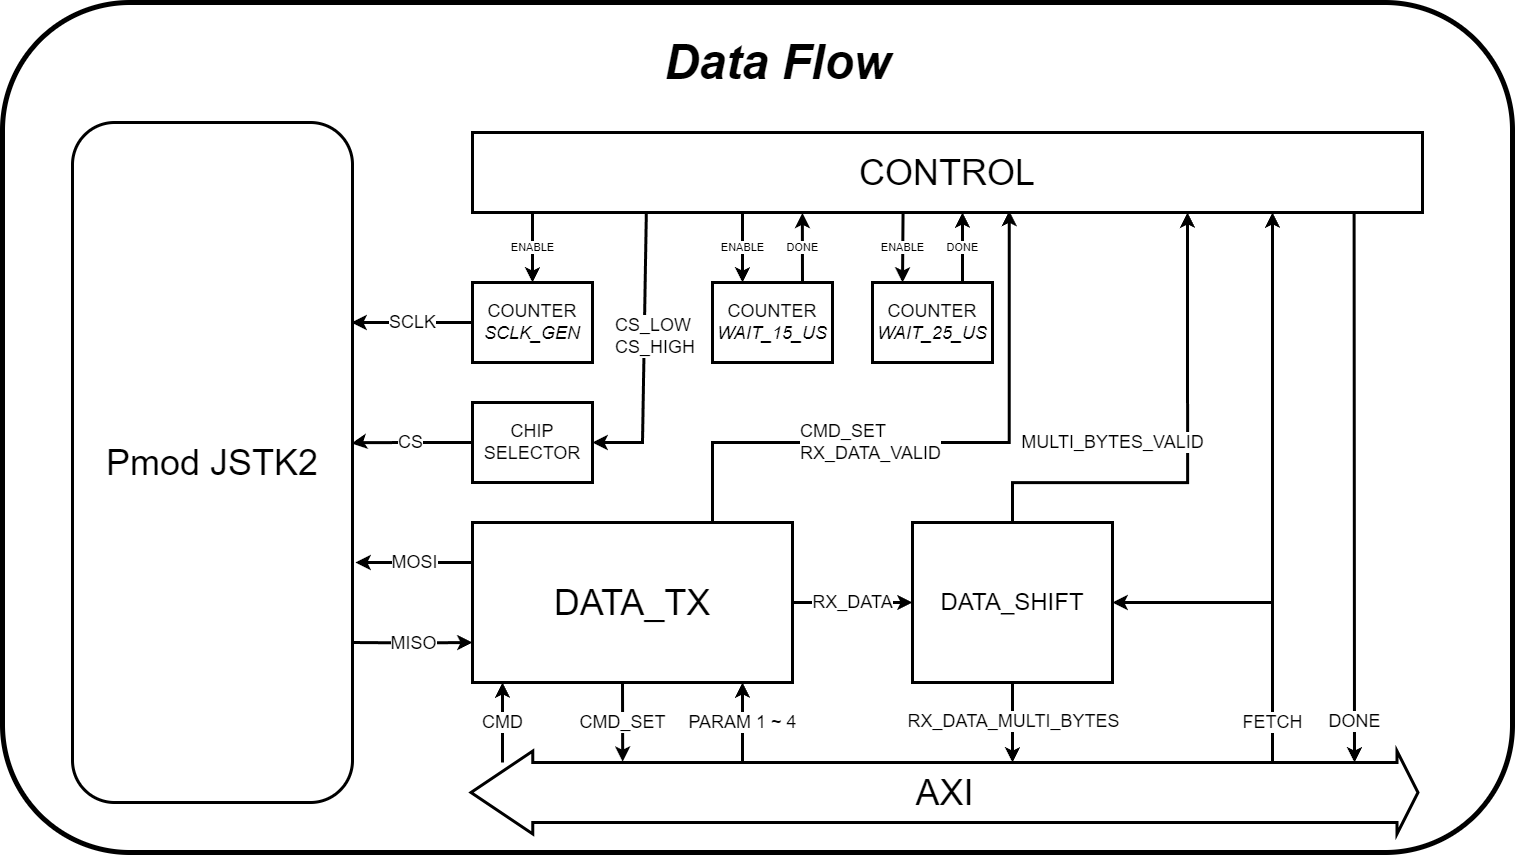

The diagram above was exported from draw.io. Its source (the exported page's mxGraphModel, read from the mxfile embedded in the PNG):
<mxGraphModel dx="2736" dy="1129" grid="1" gridSize="10" guides="1" tooltips="1" connect="1" arrows="1" fold="1" page="1" pageScale="1" pageWidth="827" pageHeight="1169" math="0" shadow="0">
  <root>
    <mxCell id="0" />
    <mxCell id="1" parent="0" />
    <mxCell id="2" value="" style="rounded=1;whiteSpace=wrap;html=1;strokeColor=default;fillColor=none;strokeWidth=5;" vertex="1" parent="1">
      <mxGeometry x="-590" y="80" width="1510" height="850" as="geometry" />
    </mxCell>
    <mxCell id="3" value="&lt;font style=&quot;font-size: 36px;&quot;&gt;CONTROL&lt;/font&gt;" style="rounded=0;whiteSpace=wrap;html=1;strokeWidth=3;" vertex="1" parent="1">
      <mxGeometry x="-120" y="210" width="950" height="80" as="geometry" />
    </mxCell>
    <mxCell id="4" value="&lt;span style=&quot;font-size: 18px;&quot;&gt;CHIP&lt;br&gt;SELECTOR&lt;/span&gt;" style="rounded=0;whiteSpace=wrap;html=1;strokeWidth=3;" vertex="1" parent="1">
      <mxGeometry x="-120" y="480" width="120" height="80" as="geometry" />
    </mxCell>
    <mxCell id="5" value="&lt;font style=&quot;font-size: 18px;&quot;&gt;COUNTER&lt;/font&gt;&lt;div&gt;&lt;font style=&quot;font-size: 18px;&quot;&gt;&lt;i&gt;SCLK_GEN&lt;/i&gt;&lt;/font&gt;&lt;/div&gt;" style="rounded=0;whiteSpace=wrap;html=1;strokeWidth=3;" vertex="1" parent="1">
      <mxGeometry x="-120" y="360" width="120" height="80" as="geometry" />
    </mxCell>
    <mxCell id="6" value="&lt;font style=&quot;font-size: 18px;&quot;&gt;RX_DATA&lt;/font&gt;" style="edgeStyle=orthogonalEdgeStyle;rounded=0;orthogonalLoop=1;jettySize=auto;html=1;strokeWidth=3;" edge="1" source="8" target="10" parent="1">
      <mxGeometry relative="1" as="geometry" />
    </mxCell>
    <mxCell id="7" value="&lt;font style=&quot;font-size: 18px;&quot;&gt;CMD_SET&lt;/font&gt;&lt;div&gt;&lt;font style=&quot;font-size: 18px;&quot;&gt;RX_DATA_VALID&lt;/font&gt;&lt;/div&gt;" style="edgeStyle=orthogonalEdgeStyle;rounded=0;orthogonalLoop=1;jettySize=auto;html=1;exitX=0.75;exitY=0;exitDx=0;exitDy=0;align=left;strokeWidth=3;entryX=0.565;entryY=0.98;entryDx=0;entryDy=0;entryPerimeter=0;" edge="1" source="8" target="3" parent="1">
      <mxGeometry x="-0.4576" relative="1" as="geometry">
        <mxPoint x="400" y="290" as="targetPoint" />
        <Array as="points">
          <mxPoint x="120" y="520" />
          <mxPoint x="417" y="520" />
        </Array>
        <mxPoint as="offset" />
      </mxGeometry>
    </mxCell>
    <mxCell id="8" value="&lt;font style=&quot;font-size: 36px;&quot;&gt;DATA_TX&lt;/font&gt;" style="rounded=0;whiteSpace=wrap;html=1;strokeWidth=3;" vertex="1" parent="1">
      <mxGeometry x="-120" y="600" width="320" height="160" as="geometry" />
    </mxCell>
    <mxCell id="9" value="&lt;font style=&quot;font-size: 18px;&quot;&gt;RX_DATA_MULTI_BYTES&lt;/font&gt;" style="edgeStyle=orthogonalEdgeStyle;rounded=0;orthogonalLoop=1;jettySize=auto;html=1;strokeWidth=3;" edge="1" source="10" parent="1">
      <mxGeometry relative="1" as="geometry">
        <mxPoint x="420" y="840" as="targetPoint" />
      </mxGeometry>
    </mxCell>
    <mxCell id="10" value="&lt;font style=&quot;font-size: 24px;&quot;&gt;DATA_SHIFT&lt;/font&gt;" style="rounded=0;whiteSpace=wrap;html=1;strokeWidth=3;" vertex="1" parent="1">
      <mxGeometry x="320" y="600" width="200" height="160" as="geometry" />
    </mxCell>
    <mxCell id="11" value="&lt;font style=&quot;font-size: 36px;&quot;&gt;AXI&lt;/font&gt;" style="shape=flexArrow;endArrow=classic;startArrow=classic;html=1;rounded=0;strokeWidth=3;width=57.77777777777778;startSize=19.58888888888889;" edge="1" parent="1">
      <mxGeometry width="100" height="100" relative="1" as="geometry">
        <mxPoint x="-123" y="870" as="sourcePoint" />
        <mxPoint x="827" y="870" as="targetPoint" />
      </mxGeometry>
    </mxCell>
    <mxCell id="12" value="&lt;font style=&quot;font-size: 18px;&quot;&gt;CMD&lt;/font&gt;" style="endArrow=classic;html=1;rounded=0;entryX=0.25;entryY=1;entryDx=0;entryDy=0;strokeWidth=3;" edge="1" parent="1">
      <mxGeometry width="50" height="50" relative="1" as="geometry">
        <mxPoint x="-90.00000000000003" y="840" as="sourcePoint" />
        <mxPoint x="-90.00000000000003" y="760" as="targetPoint" />
      </mxGeometry>
    </mxCell>
    <mxCell id="13" value="&lt;font style=&quot;font-size: 18px;&quot;&gt;PARAM 1 ~ 4&lt;/font&gt;" style="endArrow=classic;html=1;rounded=0;entryX=0.25;entryY=1;entryDx=0;entryDy=0;strokeWidth=3;" edge="1" parent="1">
      <mxGeometry width="50" height="50" relative="1" as="geometry">
        <mxPoint x="150" y="840" as="sourcePoint" />
        <mxPoint x="150" y="760" as="targetPoint" />
      </mxGeometry>
    </mxCell>
    <mxCell id="14" value="&lt;font style=&quot;font-size: 36px;&quot;&gt;Pmod JSTK2&lt;/font&gt;" style="rounded=1;whiteSpace=wrap;html=1;strokeWidth=3;" vertex="1" parent="1">
      <mxGeometry x="-520" y="200" width="280" height="680" as="geometry" />
    </mxCell>
    <mxCell id="15" value="&lt;font style=&quot;font-size: 18px;&quot;&gt;CS&lt;/font&gt;" style="edgeStyle=orthogonalEdgeStyle;rounded=0;orthogonalLoop=1;jettySize=auto;html=1;exitX=0;exitY=0.5;exitDx=0;exitDy=0;strokeWidth=3;" edge="1" source="4" parent="1">
      <mxGeometry relative="1" as="geometry">
        <mxPoint x="-241" y="520" as="targetPoint" />
        <Array as="points">
          <mxPoint x="-235" y="520" />
          <mxPoint x="-235" y="521" />
        </Array>
      </mxGeometry>
    </mxCell>
    <mxCell id="16" value="&lt;font style=&quot;font-size: 18px;&quot;&gt;MOSI&lt;/font&gt;" style="edgeStyle=orthogonalEdgeStyle;rounded=0;orthogonalLoop=1;jettySize=auto;html=1;exitX=0;exitY=0.25;exitDx=0;exitDy=0;strokeWidth=3;" edge="1" source="8" parent="1">
      <mxGeometry relative="1" as="geometry">
        <mxPoint x="-237" y="640" as="targetPoint" />
      </mxGeometry>
    </mxCell>
    <mxCell id="17" value="&lt;font style=&quot;font-size: 18px;&quot;&gt;MISO&lt;/font&gt;" style="edgeStyle=orthogonalEdgeStyle;rounded=0;orthogonalLoop=1;jettySize=auto;html=1;exitX=0;exitY=0.75;exitDx=0;exitDy=0;entryX=0;entryY=0.75;entryDx=0;entryDy=0;strokeWidth=3;" edge="1" target="8" parent="1">
      <mxGeometry relative="1" as="geometry">
        <mxPoint x="-240" y="720" as="sourcePoint" />
      </mxGeometry>
    </mxCell>
    <mxCell id="18" value="&lt;font style=&quot;font-size: 18px;&quot;&gt;SCLK&lt;/font&gt;" style="edgeStyle=orthogonalEdgeStyle;rounded=0;orthogonalLoop=1;jettySize=auto;html=1;exitX=0;exitY=0.5;exitDx=0;exitDy=0;strokeWidth=3;" edge="1" source="5" parent="1">
      <mxGeometry x="-0.0125" relative="1" as="geometry">
        <mxPoint x="-241" y="400" as="targetPoint" />
        <mxPoint as="offset" />
      </mxGeometry>
    </mxCell>
    <mxCell id="19" value="&lt;font style=&quot;font-size: 18px;&quot;&gt;CMD_SET&lt;/font&gt;" style="endArrow=classic;html=1;rounded=0;exitX=0.34;exitY=1.005;exitDx=0;exitDy=0;exitPerimeter=0;strokeWidth=3;" edge="1" parent="1">
      <mxGeometry width="50" height="50" relative="1" as="geometry">
        <mxPoint x="30.00000000000018" y="760" as="sourcePoint" />
        <mxPoint x="30.2" y="839.2" as="targetPoint" />
      </mxGeometry>
    </mxCell>
    <mxCell id="20" value="&lt;font style=&quot;font-size: 18px;&quot;&gt;COUNTER&lt;/font&gt;&lt;div&gt;&lt;span style=&quot;font-size: 18px;&quot;&gt;&lt;i&gt;WAIT_15_US&lt;/i&gt;&lt;/span&gt;&lt;/div&gt;" style="rounded=0;whiteSpace=wrap;html=1;strokeWidth=3;" vertex="1" parent="1">
      <mxGeometry x="120" y="360" width="120" height="80" as="geometry" />
    </mxCell>
    <mxCell id="21" value="&lt;font style=&quot;font-size: 18px;&quot;&gt;COUNTER&lt;/font&gt;&lt;div&gt;&lt;font style=&quot;font-size: 18px;&quot;&gt;&lt;i&gt;WAIT_25_US&lt;/i&gt;&lt;/font&gt;&lt;/div&gt;" style="rounded=0;whiteSpace=wrap;html=1;strokeWidth=3;" vertex="1" parent="1">
      <mxGeometry x="280" y="360" width="120" height="80" as="geometry" />
    </mxCell>
    <mxCell id="22" value="ENABLE" style="endArrow=classic;html=1;rounded=0;entryX=0.5;entryY=0;entryDx=0;entryDy=0;strokeWidth=3;" edge="1" target="5" parent="1">
      <mxGeometry width="50" height="50" relative="1" as="geometry">
        <mxPoint x="-60" y="290" as="sourcePoint" />
        <mxPoint x="120" y="340" as="targetPoint" />
      </mxGeometry>
    </mxCell>
    <mxCell id="23" value="ENABLE" style="endArrow=classic;html=1;rounded=0;exitX=0.2;exitY=1;exitDx=0;exitDy=0;entryX=0.5;entryY=0;entryDx=0;entryDy=0;exitPerimeter=0;strokeWidth=3;" edge="1" parent="1">
      <mxGeometry width="50" height="50" relative="1" as="geometry">
        <mxPoint x="150" y="290" as="sourcePoint" />
        <mxPoint x="150" y="360" as="targetPoint" />
      </mxGeometry>
    </mxCell>
    <mxCell id="24" value="ENABLE" style="endArrow=classic;html=1;rounded=0;exitX=0.369;exitY=1.009;exitDx=0;exitDy=0;exitPerimeter=0;entryX=0.5;entryY=0;entryDx=0;entryDy=0;strokeWidth=3;" edge="1" parent="1">
      <mxGeometry width="50" height="50" relative="1" as="geometry">
        <mxPoint x="310.5500000000002" y="290.72" as="sourcePoint" />
        <mxPoint x="310" y="360" as="targetPoint" />
      </mxGeometry>
    </mxCell>
    <mxCell id="25" value="DONE" style="endArrow=classic;html=1;rounded=0;exitX=0.079;exitY=1.005;exitDx=0;exitDy=0;exitPerimeter=0;entryX=0.263;entryY=1.005;entryDx=0;entryDy=0;entryPerimeter=0;strokeWidth=3;" edge="1" parent="1">
      <mxGeometry width="50" height="50" relative="1" as="geometry">
        <mxPoint x="210" y="360" as="sourcePoint" />
        <mxPoint x="209.8499999999999" y="290.4" as="targetPoint" />
      </mxGeometry>
    </mxCell>
    <mxCell id="26" value="DONE" style="endArrow=classic;html=1;rounded=0;exitX=0.079;exitY=1.005;exitDx=0;exitDy=0;exitPerimeter=0;strokeWidth=3;" edge="1" parent="1">
      <mxGeometry width="50" height="50" relative="1" as="geometry">
        <mxPoint x="370" y="360" as="sourcePoint" />
        <mxPoint x="370" y="290" as="targetPoint" />
      </mxGeometry>
    </mxCell>
    <mxCell id="27" value="&lt;font style=&quot;font-size: 18px;&quot;&gt;MULTI_BYTES_VALID&lt;/font&gt;" style="edgeStyle=orthogonalEdgeStyle;rounded=0;orthogonalLoop=1;jettySize=auto;html=1;exitX=0.5;exitY=0;exitDx=0;exitDy=0;strokeWidth=3;" edge="1" source="10" parent="1">
      <mxGeometry x="-0.4204" y="40" relative="1" as="geometry">
        <mxPoint x="595" y="290" as="targetPoint" />
        <Array as="points">
          <mxPoint x="420" y="560" />
          <mxPoint x="595" y="560" />
        </Array>
        <mxPoint as="offset" />
      </mxGeometry>
    </mxCell>
    <mxCell id="28" value="&lt;font style=&quot;font-size: 18px;&quot;&gt;FETCH&lt;/font&gt;" style="endArrow=classic;html=1;rounded=0;strokeWidth=3;" edge="1" parent="1">
      <mxGeometry x="-0.8545" width="50" height="50" relative="1" as="geometry">
        <mxPoint x="680" y="840" as="sourcePoint" />
        <mxPoint x="680" y="290" as="targetPoint" />
        <mxPoint as="offset" />
      </mxGeometry>
    </mxCell>
    <mxCell id="29" value="" style="endArrow=classic;html=1;rounded=0;entryX=1;entryY=0.5;entryDx=0;entryDy=0;strokeWidth=3;" edge="1" target="10" parent="1">
      <mxGeometry width="50" height="50" relative="1" as="geometry">
        <mxPoint x="680" y="680" as="sourcePoint" />
        <mxPoint x="590" y="520" as="targetPoint" />
      </mxGeometry>
    </mxCell>
    <mxCell id="30" value="&lt;font style=&quot;font-size: 18px;&quot;&gt;DONE&lt;/font&gt;" style="endArrow=classic;html=1;rounded=0;exitX=0.928;exitY=1.005;exitDx=0;exitDy=0;exitPerimeter=0;strokeWidth=3;" edge="1" source="3" parent="1">
      <mxGeometry x="0.8544" width="50" height="50" relative="1" as="geometry">
        <mxPoint x="730" y="530" as="sourcePoint" />
        <mxPoint x="762" y="840" as="targetPoint" />
        <mxPoint as="offset" />
      </mxGeometry>
    </mxCell>
    <mxCell id="31" value="&lt;font style=&quot;font-size: 48px;&quot;&gt;&lt;b style=&quot;&quot;&gt;&lt;i style=&quot;&quot;&gt;Data Flow&lt;/i&gt;&lt;/b&gt;&lt;/font&gt;" style="text;html=1;align=center;verticalAlign=middle;resizable=0;points=[];autosize=1;strokeColor=none;fillColor=none;" vertex="1" parent="1">
      <mxGeometry x="60" y="105" width="250" height="70" as="geometry" />
    </mxCell>
    <mxCell id="32" value="&lt;font style=&quot;font-size: 18px;&quot;&gt;CS_LOW&lt;/font&gt;&lt;div&gt;&lt;font style=&quot;font-size: 18px;&quot;&gt;CS_HIGH&lt;/font&gt;&lt;/div&gt;" style="endArrow=classic;html=1;rounded=0;exitX=0.183;exitY=0.99;exitDx=0;exitDy=0;exitPerimeter=0;entryX=1;entryY=0.5;entryDx=0;entryDy=0;strokeWidth=3;align=left;" edge="1" source="3" target="4" parent="1">
      <mxGeometry x="-0.1064" y="-31" width="50" height="50" relative="1" as="geometry">
        <mxPoint x="10" y="450" as="sourcePoint" />
        <mxPoint x="60" y="400" as="targetPoint" />
        <Array as="points">
          <mxPoint x="50" y="520" />
        </Array>
        <mxPoint as="offset" />
      </mxGeometry>
    </mxCell>
  </root>
</mxGraphModel>